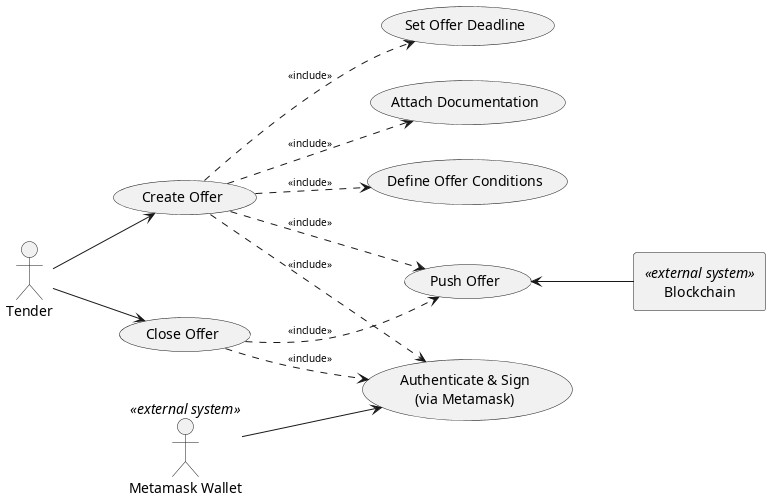

The diagram above was rendered by PlantUML. Its source (embedded in the PNG):
@startuml tender-actor-usecase
left to right direction
skinparam ArrowFontSize 10

' -- Actors --
actor "Tender" as Tender
actor "Metamask Wallet" as Metamask <<external system>>
rectangle "Blockchain" as Blockchain <<external system>>

' -- Use Cases --
usecase "Create Offer" as CreateOffer
usecase "Close Offer" as CloseOffer
usecase "Set Offer Deadline" as OfferDeadline
usecase "Attach Documentation" as OfferDocs
usecase "Define Offer Conditions" as OfferConditions
usecase "Authenticate & Sign\n(via Metamask)" as AuthMeta
usecase "Push Offer" as PushOffer

' -- Actor-Use Case Links --
Tender --> CreateOffer
Tender --> CloseOffer

' -- Include and Extend Relationships --
CreateOffer ..> OfferDeadline : <<include>>
CreateOffer ..> OfferDocs : <<include>>
CreateOffer ..> OfferConditions : <<include>>
CreateOffer ..> AuthMeta : <<include>>
CreateOffer ..> PushOffer : <<include>>

CloseOffer ..> AuthMeta : <<include>>
CloseOffer ..> PushOffer : <<include>>

' -- Blockchain connections --
PushOffer <-- Blockchain
Metamask --> AuthMeta

@enduml